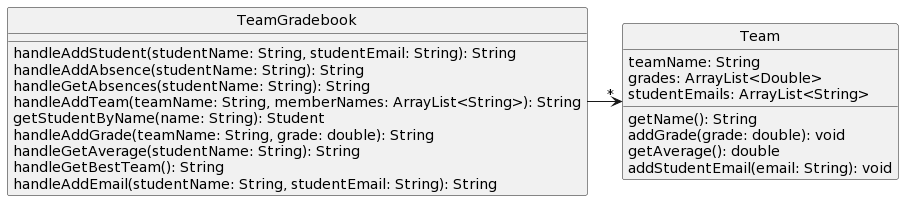

The diagram above was rendered by PlantUML. Its source (embedded in the PNG):
@startuml
skinparam style strictuml
class TeamGradebook [[java:teamGradebook.TeamGradebook]] {
	handleAddStudent(studentName: String, studentEmail: String): String
	handleAddAbsence(studentName: String): String
	handleGetAbsences(studentName: String): String
	handleAddTeam(teamName: String, memberNames: ArrayList<String>): String
	getStudentByName(name: String): Student
	handleAddGrade(teamName: String, grade: double): String
	handleGetAverage(studentName: String): String
	handleGetBestTeam(): String
        handleAddEmail(studentName: String, studentEmail: String): String
}
class Team [[java:teamGradebook.Team]] {
        teamName: String
        grades: ArrayList<Double>
        studentEmails: ArrayList<String>
        getName(): String
        addGrade(grade: double): void
        getAverage(): double
        addStudentEmail(email: String): void
}
TeamGradebook -> "*" Team
@enduml